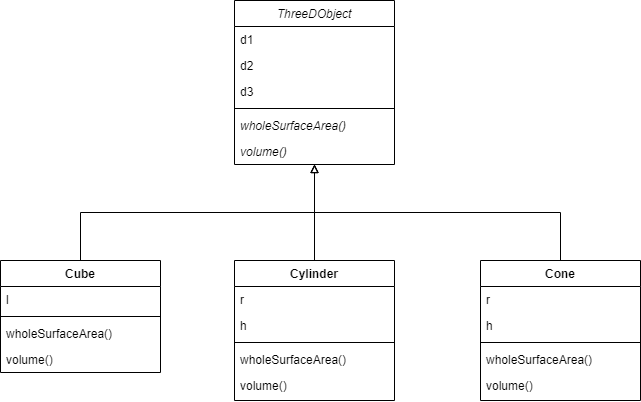

The diagram above was exported from draw.io. Its source (the exported page's mxGraphModel, read from the mxfile embedded in the PNG):
<mxGraphModel dx="852" dy="494" grid="1" gridSize="10" guides="1" tooltips="1" connect="1" arrows="1" fold="1" page="1" pageScale="1" pageWidth="827" pageHeight="1169" math="0" shadow="0">
  <root>
    <mxCell id="WIyWlLk6GJQsqaUBKTNV-0" />
    <mxCell id="WIyWlLk6GJQsqaUBKTNV-1" parent="WIyWlLk6GJQsqaUBKTNV-0" />
    <mxCell id="zkfFHV4jXpPFQw0GAbJ--0" value="ThreeDObject" style="swimlane;fontStyle=2;align=center;verticalAlign=top;childLayout=stackLayout;horizontal=1;startSize=26;horizontalStack=0;resizeParent=1;resizeLast=0;collapsible=1;marginBottom=0;rounded=0;shadow=0;strokeWidth=1;" parent="WIyWlLk6GJQsqaUBKTNV-1" vertex="1">
      <mxGeometry x="334" y="120" width="160" height="164" as="geometry">
        <mxRectangle x="230" y="140" width="160" height="26" as="alternateBounds" />
      </mxGeometry>
    </mxCell>
    <mxCell id="zkfFHV4jXpPFQw0GAbJ--1" value="d1" style="text;align=left;verticalAlign=top;spacingLeft=4;spacingRight=4;overflow=hidden;rotatable=0;points=[[0,0.5],[1,0.5]];portConstraint=eastwest;" parent="zkfFHV4jXpPFQw0GAbJ--0" vertex="1">
      <mxGeometry y="26" width="160" height="26" as="geometry" />
    </mxCell>
    <mxCell id="zkfFHV4jXpPFQw0GAbJ--2" value="d2" style="text;align=left;verticalAlign=top;spacingLeft=4;spacingRight=4;overflow=hidden;rotatable=0;points=[[0,0.5],[1,0.5]];portConstraint=eastwest;rounded=0;shadow=0;html=0;" parent="zkfFHV4jXpPFQw0GAbJ--0" vertex="1">
      <mxGeometry y="52" width="160" height="26" as="geometry" />
    </mxCell>
    <mxCell id="zkfFHV4jXpPFQw0GAbJ--3" value="d3" style="text;align=left;verticalAlign=top;spacingLeft=4;spacingRight=4;overflow=hidden;rotatable=0;points=[[0,0.5],[1,0.5]];portConstraint=eastwest;rounded=0;shadow=0;html=0;" parent="zkfFHV4jXpPFQw0GAbJ--0" vertex="1">
      <mxGeometry y="78" width="160" height="26" as="geometry" />
    </mxCell>
    <mxCell id="zkfFHV4jXpPFQw0GAbJ--4" value="" style="line;html=1;strokeWidth=1;align=left;verticalAlign=middle;spacingTop=-1;spacingLeft=3;spacingRight=3;rotatable=0;labelPosition=right;points=[];portConstraint=eastwest;" parent="zkfFHV4jXpPFQw0GAbJ--0" vertex="1">
      <mxGeometry y="104" width="160" height="8" as="geometry" />
    </mxCell>
    <mxCell id="zkfFHV4jXpPFQw0GAbJ--5" value="wholeSurfaceArea()" style="text;align=left;verticalAlign=top;spacingLeft=4;spacingRight=4;overflow=hidden;rotatable=0;points=[[0,0.5],[1,0.5]];portConstraint=eastwest;fontStyle=2" parent="zkfFHV4jXpPFQw0GAbJ--0" vertex="1">
      <mxGeometry y="112" width="160" height="26" as="geometry" />
    </mxCell>
    <mxCell id="ZvfnxnkaV5BUTDlpn4PA-4" value="volume()" style="text;strokeColor=none;fillColor=none;align=left;verticalAlign=top;spacingLeft=4;spacingRight=4;overflow=hidden;rotatable=0;points=[[0,0.5],[1,0.5]];portConstraint=eastwest;fontStyle=2" parent="zkfFHV4jXpPFQw0GAbJ--0" vertex="1">
      <mxGeometry y="138" width="160" height="26" as="geometry" />
    </mxCell>
    <mxCell id="ZvfnxnkaV5BUTDlpn4PA-33" style="edgeStyle=elbowEdgeStyle;rounded=0;orthogonalLoop=1;jettySize=auto;elbow=vertical;html=1;exitX=0.5;exitY=0;exitDx=0;exitDy=0;endArrow=block;endFill=0;strokeColor=#000000;" parent="WIyWlLk6GJQsqaUBKTNV-1" source="ZvfnxnkaV5BUTDlpn4PA-5" target="zkfFHV4jXpPFQw0GAbJ--0" edge="1">
      <mxGeometry relative="1" as="geometry" />
    </mxCell>
    <mxCell id="ZvfnxnkaV5BUTDlpn4PA-5" value="Cube" style="swimlane;fontStyle=1;align=center;verticalAlign=top;childLayout=stackLayout;horizontal=1;startSize=26;horizontalStack=0;resizeParent=1;resizeLast=0;collapsible=1;marginBottom=0;rounded=0;shadow=0;strokeWidth=1;" parent="WIyWlLk6GJQsqaUBKTNV-1" vertex="1">
      <mxGeometry x="100" y="380" width="160" height="112" as="geometry">
        <mxRectangle x="230" y="140" width="160" height="26" as="alternateBounds" />
      </mxGeometry>
    </mxCell>
    <mxCell id="ZvfnxnkaV5BUTDlpn4PA-6" value="l" style="text;align=left;verticalAlign=top;spacingLeft=4;spacingRight=4;overflow=hidden;rotatable=0;points=[[0,0.5],[1,0.5]];portConstraint=eastwest;" parent="ZvfnxnkaV5BUTDlpn4PA-5" vertex="1">
      <mxGeometry y="26" width="160" height="26" as="geometry" />
    </mxCell>
    <mxCell id="ZvfnxnkaV5BUTDlpn4PA-9" value="" style="line;html=1;strokeWidth=1;align=left;verticalAlign=middle;spacingTop=-1;spacingLeft=3;spacingRight=3;rotatable=0;labelPosition=right;points=[];portConstraint=eastwest;" parent="ZvfnxnkaV5BUTDlpn4PA-5" vertex="1">
      <mxGeometry y="52" width="160" height="8" as="geometry" />
    </mxCell>
    <mxCell id="ZvfnxnkaV5BUTDlpn4PA-10" value="wholeSurfaceArea()" style="text;align=left;verticalAlign=top;spacingLeft=4;spacingRight=4;overflow=hidden;rotatable=0;points=[[0,0.5],[1,0.5]];portConstraint=eastwest;" parent="ZvfnxnkaV5BUTDlpn4PA-5" vertex="1">
      <mxGeometry y="60" width="160" height="26" as="geometry" />
    </mxCell>
    <mxCell id="ZvfnxnkaV5BUTDlpn4PA-11" value="volume()" style="text;strokeColor=none;fillColor=none;align=left;verticalAlign=top;spacingLeft=4;spacingRight=4;overflow=hidden;rotatable=0;points=[[0,0.5],[1,0.5]];portConstraint=eastwest;" parent="ZvfnxnkaV5BUTDlpn4PA-5" vertex="1">
      <mxGeometry y="86" width="160" height="26" as="geometry" />
    </mxCell>
    <mxCell id="ZvfnxnkaV5BUTDlpn4PA-34" style="edgeStyle=elbowEdgeStyle;rounded=0;orthogonalLoop=1;jettySize=auto;elbow=vertical;html=1;exitX=0.5;exitY=0;exitDx=0;exitDy=0;endArrow=block;endFill=0;strokeColor=#000000;" parent="WIyWlLk6GJQsqaUBKTNV-1" source="ZvfnxnkaV5BUTDlpn4PA-12" target="zkfFHV4jXpPFQw0GAbJ--0" edge="1">
      <mxGeometry relative="1" as="geometry" />
    </mxCell>
    <mxCell id="ZvfnxnkaV5BUTDlpn4PA-12" value="Cylinder" style="swimlane;fontStyle=1;align=center;verticalAlign=top;childLayout=stackLayout;horizontal=1;startSize=26;horizontalStack=0;resizeParent=1;resizeLast=0;collapsible=1;marginBottom=0;rounded=0;shadow=0;strokeWidth=1;" parent="WIyWlLk6GJQsqaUBKTNV-1" vertex="1">
      <mxGeometry x="334" y="380" width="160" height="140" as="geometry">
        <mxRectangle x="230" y="140" width="160" height="26" as="alternateBounds" />
      </mxGeometry>
    </mxCell>
    <mxCell id="ZvfnxnkaV5BUTDlpn4PA-13" value="r" style="text;align=left;verticalAlign=top;spacingLeft=4;spacingRight=4;overflow=hidden;rotatable=0;points=[[0,0.5],[1,0.5]];portConstraint=eastwest;" parent="ZvfnxnkaV5BUTDlpn4PA-12" vertex="1">
      <mxGeometry y="26" width="160" height="26" as="geometry" />
    </mxCell>
    <mxCell id="ZvfnxnkaV5BUTDlpn4PA-14" value="h" style="text;align=left;verticalAlign=top;spacingLeft=4;spacingRight=4;overflow=hidden;rotatable=0;points=[[0,0.5],[1,0.5]];portConstraint=eastwest;rounded=0;shadow=0;html=0;" parent="ZvfnxnkaV5BUTDlpn4PA-12" vertex="1">
      <mxGeometry y="52" width="160" height="26" as="geometry" />
    </mxCell>
    <mxCell id="ZvfnxnkaV5BUTDlpn4PA-16" value="" style="line;html=1;strokeWidth=1;align=left;verticalAlign=middle;spacingTop=-1;spacingLeft=3;spacingRight=3;rotatable=0;labelPosition=right;points=[];portConstraint=eastwest;" parent="ZvfnxnkaV5BUTDlpn4PA-12" vertex="1">
      <mxGeometry y="78" width="160" height="8" as="geometry" />
    </mxCell>
    <mxCell id="ZvfnxnkaV5BUTDlpn4PA-17" value="wholeSurfaceArea()" style="text;align=left;verticalAlign=top;spacingLeft=4;spacingRight=4;overflow=hidden;rotatable=0;points=[[0,0.5],[1,0.5]];portConstraint=eastwest;" parent="ZvfnxnkaV5BUTDlpn4PA-12" vertex="1">
      <mxGeometry y="86" width="160" height="26" as="geometry" />
    </mxCell>
    <mxCell id="ZvfnxnkaV5BUTDlpn4PA-18" value="volume()" style="text;strokeColor=none;fillColor=none;align=left;verticalAlign=top;spacingLeft=4;spacingRight=4;overflow=hidden;rotatable=0;points=[[0,0.5],[1,0.5]];portConstraint=eastwest;" parent="ZvfnxnkaV5BUTDlpn4PA-12" vertex="1">
      <mxGeometry y="112" width="160" height="26" as="geometry" />
    </mxCell>
    <mxCell id="ZvfnxnkaV5BUTDlpn4PA-35" style="edgeStyle=elbowEdgeStyle;rounded=0;orthogonalLoop=1;jettySize=auto;elbow=vertical;html=1;exitX=0.5;exitY=0;exitDx=0;exitDy=0;endArrow=block;endFill=0;strokeColor=#000000;" parent="WIyWlLk6GJQsqaUBKTNV-1" source="ZvfnxnkaV5BUTDlpn4PA-19" target="zkfFHV4jXpPFQw0GAbJ--0" edge="1">
      <mxGeometry relative="1" as="geometry" />
    </mxCell>
    <mxCell id="ZvfnxnkaV5BUTDlpn4PA-19" value="Cone" style="swimlane;fontStyle=1;align=center;verticalAlign=top;childLayout=stackLayout;horizontal=1;startSize=26;horizontalStack=0;resizeParent=1;resizeLast=0;collapsible=1;marginBottom=0;rounded=0;shadow=0;strokeWidth=1;" parent="WIyWlLk6GJQsqaUBKTNV-1" vertex="1">
      <mxGeometry x="580" y="380" width="160" height="140" as="geometry">
        <mxRectangle x="230" y="140" width="160" height="26" as="alternateBounds" />
      </mxGeometry>
    </mxCell>
    <mxCell id="ZvfnxnkaV5BUTDlpn4PA-20" value="r" style="text;align=left;verticalAlign=top;spacingLeft=4;spacingRight=4;overflow=hidden;rotatable=0;points=[[0,0.5],[1,0.5]];portConstraint=eastwest;" parent="ZvfnxnkaV5BUTDlpn4PA-19" vertex="1">
      <mxGeometry y="26" width="160" height="26" as="geometry" />
    </mxCell>
    <mxCell id="ZvfnxnkaV5BUTDlpn4PA-21" value="h" style="text;align=left;verticalAlign=top;spacingLeft=4;spacingRight=4;overflow=hidden;rotatable=0;points=[[0,0.5],[1,0.5]];portConstraint=eastwest;rounded=0;shadow=0;html=0;" parent="ZvfnxnkaV5BUTDlpn4PA-19" vertex="1">
      <mxGeometry y="52" width="160" height="26" as="geometry" />
    </mxCell>
    <mxCell id="ZvfnxnkaV5BUTDlpn4PA-22" value="" style="line;html=1;strokeWidth=1;align=left;verticalAlign=middle;spacingTop=-1;spacingLeft=3;spacingRight=3;rotatable=0;labelPosition=right;points=[];portConstraint=eastwest;" parent="ZvfnxnkaV5BUTDlpn4PA-19" vertex="1">
      <mxGeometry y="78" width="160" height="8" as="geometry" />
    </mxCell>
    <mxCell id="ZvfnxnkaV5BUTDlpn4PA-23" value="wholeSurfaceArea()" style="text;align=left;verticalAlign=top;spacingLeft=4;spacingRight=4;overflow=hidden;rotatable=0;points=[[0,0.5],[1,0.5]];portConstraint=eastwest;" parent="ZvfnxnkaV5BUTDlpn4PA-19" vertex="1">
      <mxGeometry y="86" width="160" height="26" as="geometry" />
    </mxCell>
    <mxCell id="ZvfnxnkaV5BUTDlpn4PA-24" value="volume()" style="text;strokeColor=none;fillColor=none;align=left;verticalAlign=top;spacingLeft=4;spacingRight=4;overflow=hidden;rotatable=0;points=[[0,0.5],[1,0.5]];portConstraint=eastwest;" parent="ZvfnxnkaV5BUTDlpn4PA-19" vertex="1">
      <mxGeometry y="112" width="160" height="26" as="geometry" />
    </mxCell>
  </root>
</mxGraphModel>